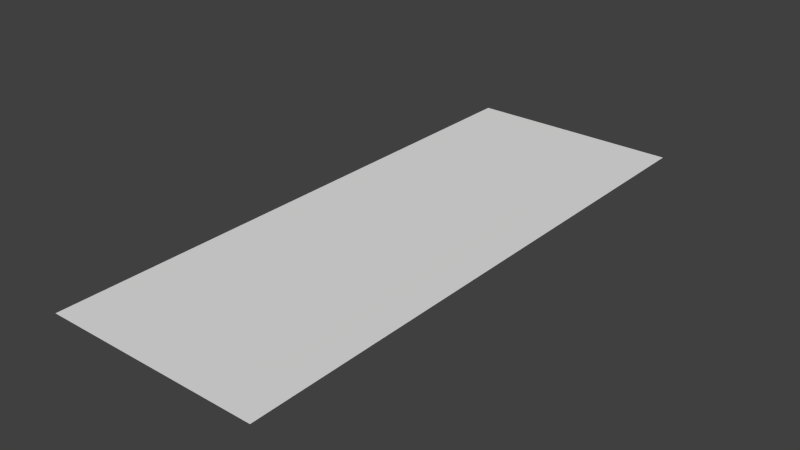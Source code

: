 # Source: Road.blend  (saved by Blender 2.71.0; exported with 4.5.12 LTS)
import bpy
from mathutils import Matrix  # noqa: F401  (used for matrix-valued properties, if any)

bpy.ops.wm.read_factory_settings(use_empty=True)
scene = bpy.context.scene
scene.name = 'Scene'

# ---- collections
col_collection_1 = bpy.data.collections.new('Collection 1'); scene.collection.children.link(col_collection_1)

# ---- materials (node trees are filled in below, after node groups)
mat_material_001 = bpy.data.materials.new('Material.001')
mat_material_001.alpha_threshold = 0.0
mat_material_001.use_transparent_shadow = False
mat_material_001.roughness = 0.5
mat_material_001.specular_intensity = 0.0
mat_material_001.line_color = (0.0, 0.0, 0.0, 1.0)

# ---- material node trees

# ---- world
world_world = bpy.data.worlds.new('World'); scene.world = world_world
world_world.color = (0.05088, 0.05088, 0.05088)
world_world.use_sun_shadow = False
world_world.sun_shadow_jitter_overblur = 0.0
world_world.cycles.sampling_method = 'MANUAL'
world_world.cycles.sample_map_resolution = 256

# ---- meshes
me_plane = bpy.data.meshes.new('Plane')
me_plane.from_pydata([(1.0, -1.0, 0.0), (-1.0, -1.0, 0.0), (1.0, 1.0, 0.0), (-1.0, 1.0, 0.0)], [], [(1, 0, 2, 3)])
_uv = me_plane.uv_layers.new(name='UVMap')
_uv.uv.foreach_set('vector', [-0.7527, -0.7527, 1.753, -0.7527, 1.753, 1.753, -0.7527, 1.753])
me_plane.materials.append(mat_material_001)
me_plane.use_remesh_preserve_volume = False
me_plane.use_remesh_preserve_attributes = False
me_plane.use_mirror_vertex_groups = False
me_plane.update()

# ---- objects
ob_road = bpy.data.objects.new('Road', me_plane)

# ---- transforms, parenting, visibility, modifiers, constraints
ob_road.location = (0.0, 0.0, 0.0)
ob_road.scale = (3.047, 8.001, 1.0)
ob_road.lineart.crease_threshold = 0.0

# ---- collection membership
col_collection_1.objects.link(ob_road)

# ---- scene / render settings (as saved in the file)
scene.frame_start = 1; scene.frame_end = 250; scene.frame_set(1)
scene.render.engine = 'BLENDER_EEVEE_NEXT'
scene.render.image_settings.color_mode = 'RGB'
scene.render.image_settings.compression = 90
scene.render.resolution_percentage = 50
scene.render.dither_intensity = 0.0
scene.render.bake_margin = 2
scene.cycles.use_denoising = False
scene.cycles.samples = 10
scene.cycles.sampling_pattern = 'TABULATED_SOBOL'
scene.cycles.light_sampling_threshold = 0.0
scene.cycles.use_adaptive_sampling = False
scene.cycles.use_light_tree = False
scene.cycles.blur_glossy = 0.0
scene.cycles.volume_bounces = 1
scene.cycles.pixel_filter_type = 'GAUSSIAN'
scene.cycles.sample_clamp_indirect = 0.0
scene.view_settings.view_transform = 'Standard'
bpy.context.view_layer.update()

# ---- added for rendering (the .blend has no active camera and no usable light): camera, sun
cam_auto = bpy.data.cameras.new('AutoCamera')
cam_auto.lens = 50.0
cam_auto.sensor_width = 36.0
cam_auto.clip_end = 1000.0
ob_auto_camera = bpy.data.objects.new('AutoCamera', cam_auto)
scene.collection.objects.link(ob_auto_camera)
ob_auto_camera.location = (15.842, -19.0104, 12.6736)
ob_auto_camera.rotation_euler = (1.09748, -7.21219e-08, 0.694738)
scene.camera = ob_auto_camera
light_auto_sun = bpy.data.lights.new('AutoSun', 'SUN')
light_auto_sun.energy = 3.0
light_auto_sun.angle = 0.0523599
ob_auto_sun = bpy.data.objects.new('AutoSun', light_auto_sun)
scene.collection.objects.link(ob_auto_sun)
ob_auto_sun.rotation_euler = (0.872665, 0.174533, 0.523599)
bpy.context.view_layer.update()

